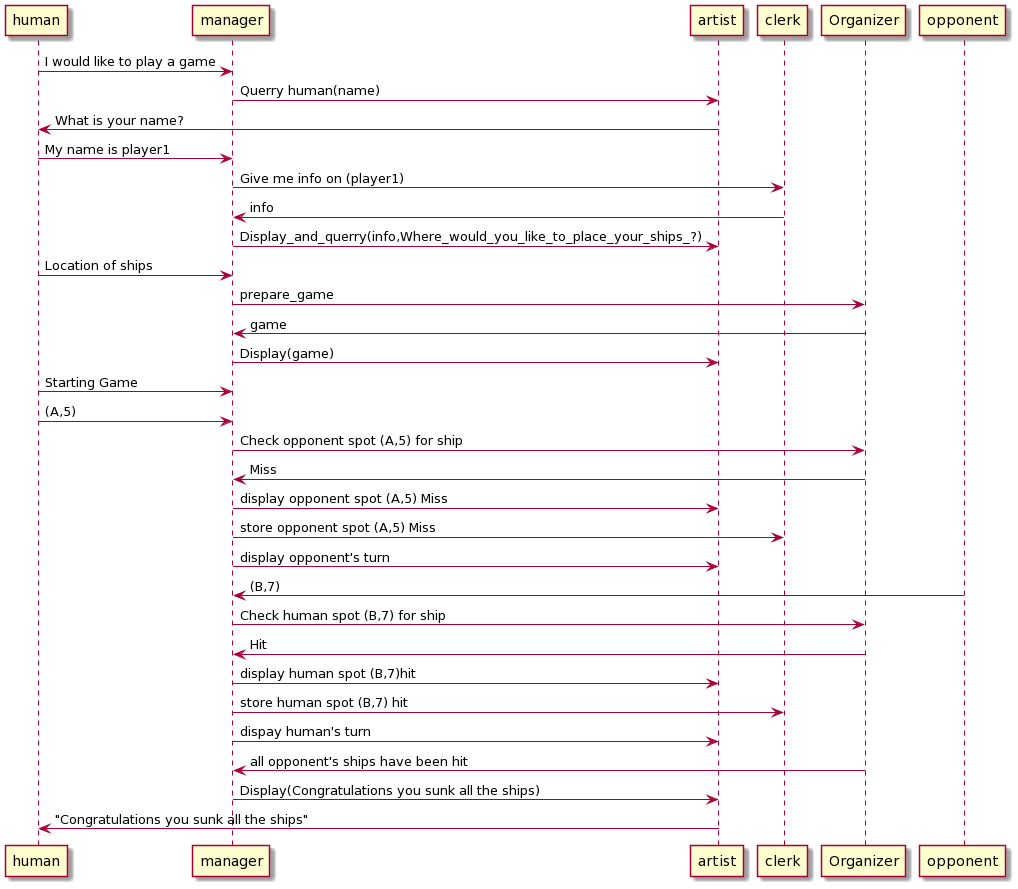

The diagram above was rendered by PlantUML. Its source (embedded in the PNG):
@startuml
human->manager:I would like to play a game
manager-> artist:Querry human(name)
artist-> human:What is your name?
human-> manager:My name is player1
manager-> clerk:Give me info on (player1)
clerk-> manager:info
manager-> artist:Display_and_querry(info,Where_would_you_like_to_place_your_ships_?)
human-> manager:Location of ships
manager-> Organizer:prepare_game
Organizer-> manager:game
manager-> artist:Display(game)
human-> manager:Starting Game
human->manager:(A,5)
manager-> Organizer:Check opponent spot (A,5) for ship
Organizer-> manager:Miss
manager-> artist:display opponent spot (A,5) Miss
manager-> clerk:store opponent spot (A,5) Miss
manager-> artist:display opponent's turn
opponent-> manager:(B,7)
manager-> Organizer:Check human spot (B,7) for ship
Organizer-> manager:Hit
manager-> artist:display human spot (B,7)hit
manager-> clerk:store human spot (B,7) hit
manager-> artist:dispay human's turn
Organizer-> manager:all opponent's ships have been hit
manager-> artist:Display(Congratulations you sunk all the ships)
artist-> human:"Congratulations you sunk all the ships"
@enduml